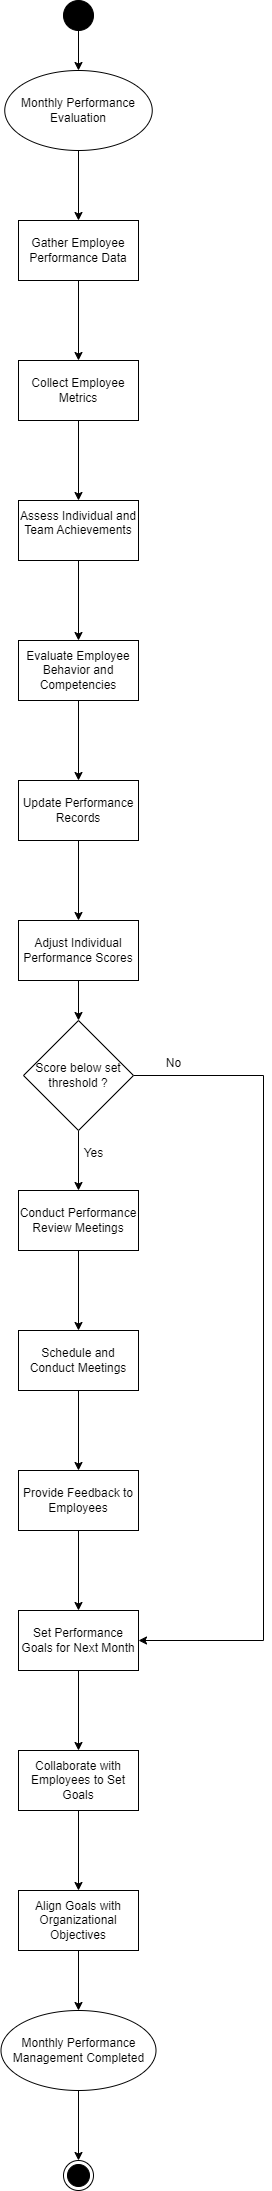

The diagram above was exported from draw.io. Its source (the exported page's mxGraphModel, read from the mxfile embedded in the PNG):
<mxGraphModel dx="2074" dy="1144" grid="1" gridSize="10" guides="1" tooltips="1" connect="1" arrows="1" fold="1" page="1" pageScale="1" pageWidth="850" pageHeight="1100" background="#ffffff" math="0" shadow="0">
  <root>
    <mxCell id="0" />
    <mxCell id="1" parent="0" />
    <mxCell id="BukiwJzhy6_vVrmL2CgK-54" style="edgeStyle=orthogonalEdgeStyle;rounded=0;orthogonalLoop=1;jettySize=auto;html=1;exitX=0.5;exitY=1;exitDx=0;exitDy=0;entryX=0.5;entryY=0;entryDx=0;entryDy=0;" parent="1" source="BukiwJzhy6_vVrmL2CgK-14" target="BukiwJzhy6_vVrmL2CgK-52" edge="1">
      <mxGeometry relative="1" as="geometry" />
    </mxCell>
    <mxCell id="BukiwJzhy6_vVrmL2CgK-14" value="" style="ellipse;fillColor=strokeColor;html=1;" parent="1" vertex="1">
      <mxGeometry x="310" y="40" width="30" height="30" as="geometry" />
    </mxCell>
    <mxCell id="BukiwJzhy6_vVrmL2CgK-23" value="" style="edgeStyle=orthogonalEdgeStyle;rounded=0;orthogonalLoop=1;jettySize=auto;html=1;" parent="1" source="BukiwJzhy6_vVrmL2CgK-18" target="BukiwJzhy6_vVrmL2CgK-22" edge="1">
      <mxGeometry relative="1" as="geometry" />
    </mxCell>
    <mxCell id="BukiwJzhy6_vVrmL2CgK-18" value="Gather Employee Performance Data" style="whiteSpace=wrap;html=1;rounded=0;" parent="1" vertex="1">
      <mxGeometry x="265" y="260" width="120" height="60" as="geometry" />
    </mxCell>
    <mxCell id="BukiwJzhy6_vVrmL2CgK-29" value="" style="edgeStyle=orthogonalEdgeStyle;rounded=0;orthogonalLoop=1;jettySize=auto;html=1;" parent="1" source="BukiwJzhy6_vVrmL2CgK-22" target="BukiwJzhy6_vVrmL2CgK-28" edge="1">
      <mxGeometry relative="1" as="geometry" />
    </mxCell>
    <mxCell id="BukiwJzhy6_vVrmL2CgK-22" value="Collect Employee Metrics" style="whiteSpace=wrap;html=1;rounded=0;" parent="1" vertex="1">
      <mxGeometry x="265" y="400" width="120" height="60" as="geometry" />
    </mxCell>
    <mxCell id="BukiwJzhy6_vVrmL2CgK-31" value="" style="edgeStyle=orthogonalEdgeStyle;rounded=0;orthogonalLoop=1;jettySize=auto;html=1;" parent="1" source="BukiwJzhy6_vVrmL2CgK-28" target="BukiwJzhy6_vVrmL2CgK-30" edge="1">
      <mxGeometry relative="1" as="geometry" />
    </mxCell>
    <mxCell id="BukiwJzhy6_vVrmL2CgK-28" value="&lt;div&gt;Assess Individual and Team Achievements&lt;/div&gt;&lt;div&gt;&lt;br&gt;&lt;/div&gt;" style="whiteSpace=wrap;html=1;rounded=0;" parent="1" vertex="1">
      <mxGeometry x="265" y="540" width="120" height="60" as="geometry" />
    </mxCell>
    <mxCell id="BukiwJzhy6_vVrmL2CgK-33" value="" style="edgeStyle=orthogonalEdgeStyle;rounded=0;orthogonalLoop=1;jettySize=auto;html=1;" parent="1" source="BukiwJzhy6_vVrmL2CgK-30" target="BukiwJzhy6_vVrmL2CgK-32" edge="1">
      <mxGeometry relative="1" as="geometry" />
    </mxCell>
    <mxCell id="BukiwJzhy6_vVrmL2CgK-30" value="Evaluate Employee Behavior and Competencies" style="whiteSpace=wrap;html=1;rounded=0;" parent="1" vertex="1">
      <mxGeometry x="265" y="680" width="120" height="60" as="geometry" />
    </mxCell>
    <mxCell id="BukiwJzhy6_vVrmL2CgK-35" value="" style="edgeStyle=orthogonalEdgeStyle;rounded=0;orthogonalLoop=1;jettySize=auto;html=1;" parent="1" source="BukiwJzhy6_vVrmL2CgK-32" target="BukiwJzhy6_vVrmL2CgK-34" edge="1">
      <mxGeometry relative="1" as="geometry" />
    </mxCell>
    <mxCell id="BukiwJzhy6_vVrmL2CgK-32" value="Update Performance Records" style="whiteSpace=wrap;html=1;rounded=0;" parent="1" vertex="1">
      <mxGeometry x="265" y="820" width="120" height="60" as="geometry" />
    </mxCell>
    <mxCell id="BukiwJzhy6_vVrmL2CgK-57" style="edgeStyle=orthogonalEdgeStyle;rounded=0;orthogonalLoop=1;jettySize=auto;html=1;exitX=0.5;exitY=1;exitDx=0;exitDy=0;entryX=0.5;entryY=0;entryDx=0;entryDy=0;" parent="1" source="BukiwJzhy6_vVrmL2CgK-34" target="BukiwJzhy6_vVrmL2CgK-56" edge="1">
      <mxGeometry relative="1" as="geometry" />
    </mxCell>
    <mxCell id="BukiwJzhy6_vVrmL2CgK-34" value="Adjust Individual Performance Scores" style="whiteSpace=wrap;html=1;rounded=0;" parent="1" vertex="1">
      <mxGeometry x="265" y="960" width="120" height="60" as="geometry" />
    </mxCell>
    <mxCell id="BukiwJzhy6_vVrmL2CgK-39" value="" style="edgeStyle=orthogonalEdgeStyle;rounded=0;orthogonalLoop=1;jettySize=auto;html=1;" parent="1" source="BukiwJzhy6_vVrmL2CgK-36" target="BukiwJzhy6_vVrmL2CgK-38" edge="1">
      <mxGeometry relative="1" as="geometry" />
    </mxCell>
    <mxCell id="BukiwJzhy6_vVrmL2CgK-36" value="Conduct Performance Review Meetings" style="whiteSpace=wrap;html=1;rounded=0;" parent="1" vertex="1">
      <mxGeometry x="265" y="1230" width="120" height="60" as="geometry" />
    </mxCell>
    <mxCell id="BukiwJzhy6_vVrmL2CgK-41" value="" style="edgeStyle=orthogonalEdgeStyle;rounded=0;orthogonalLoop=1;jettySize=auto;html=1;" parent="1" source="BukiwJzhy6_vVrmL2CgK-38" target="BukiwJzhy6_vVrmL2CgK-40" edge="1">
      <mxGeometry relative="1" as="geometry" />
    </mxCell>
    <mxCell id="BukiwJzhy6_vVrmL2CgK-38" value="Schedule and Conduct Meetings" style="whiteSpace=wrap;html=1;rounded=0;" parent="1" vertex="1">
      <mxGeometry x="265" y="1370" width="120" height="60" as="geometry" />
    </mxCell>
    <mxCell id="BukiwJzhy6_vVrmL2CgK-43" value="" style="edgeStyle=orthogonalEdgeStyle;rounded=0;orthogonalLoop=1;jettySize=auto;html=1;" parent="1" source="BukiwJzhy6_vVrmL2CgK-40" target="BukiwJzhy6_vVrmL2CgK-42" edge="1">
      <mxGeometry relative="1" as="geometry" />
    </mxCell>
    <mxCell id="BukiwJzhy6_vVrmL2CgK-40" value="Provide Feedback to Employees" style="whiteSpace=wrap;html=1;rounded=0;" parent="1" vertex="1">
      <mxGeometry x="265" y="1510" width="120" height="60" as="geometry" />
    </mxCell>
    <mxCell id="BukiwJzhy6_vVrmL2CgK-45" value="" style="edgeStyle=orthogonalEdgeStyle;rounded=0;orthogonalLoop=1;jettySize=auto;html=1;" parent="1" source="BukiwJzhy6_vVrmL2CgK-42" target="BukiwJzhy6_vVrmL2CgK-44" edge="1">
      <mxGeometry relative="1" as="geometry" />
    </mxCell>
    <mxCell id="BukiwJzhy6_vVrmL2CgK-42" value="Set Performance Goals for Next Month" style="whiteSpace=wrap;html=1;rounded=0;" parent="1" vertex="1">
      <mxGeometry x="265" y="1650" width="120" height="60" as="geometry" />
    </mxCell>
    <mxCell id="BukiwJzhy6_vVrmL2CgK-47" value="" style="edgeStyle=orthogonalEdgeStyle;rounded=0;orthogonalLoop=1;jettySize=auto;html=1;" parent="1" source="BukiwJzhy6_vVrmL2CgK-44" target="BukiwJzhy6_vVrmL2CgK-46" edge="1">
      <mxGeometry relative="1" as="geometry" />
    </mxCell>
    <mxCell id="BukiwJzhy6_vVrmL2CgK-44" value="Collaborate with Employees to Set Goals" style="whiteSpace=wrap;html=1;rounded=0;" parent="1" vertex="1">
      <mxGeometry x="265" y="1790" width="120" height="60" as="geometry" />
    </mxCell>
    <mxCell id="BukiwJzhy6_vVrmL2CgK-49" style="edgeStyle=orthogonalEdgeStyle;rounded=0;orthogonalLoop=1;jettySize=auto;html=1;exitX=0.5;exitY=1;exitDx=0;exitDy=0;" parent="1" source="BukiwJzhy6_vVrmL2CgK-46" target="BukiwJzhy6_vVrmL2CgK-48" edge="1">
      <mxGeometry relative="1" as="geometry" />
    </mxCell>
    <mxCell id="BukiwJzhy6_vVrmL2CgK-46" value="Align Goals with Organizational Objectives" style="whiteSpace=wrap;html=1;rounded=0;" parent="1" vertex="1">
      <mxGeometry x="265" y="1930" width="120" height="60" as="geometry" />
    </mxCell>
    <mxCell id="BukiwJzhy6_vVrmL2CgK-51" style="edgeStyle=orthogonalEdgeStyle;rounded=0;orthogonalLoop=1;jettySize=auto;html=1;exitX=0.5;exitY=1;exitDx=0;exitDy=0;" parent="1" source="BukiwJzhy6_vVrmL2CgK-48" target="BukiwJzhy6_vVrmL2CgK-50" edge="1">
      <mxGeometry relative="1" as="geometry" />
    </mxCell>
    <mxCell id="BukiwJzhy6_vVrmL2CgK-48" value="Monthly Performance Management Completed" style="ellipse;whiteSpace=wrap;html=1;" parent="1" vertex="1">
      <mxGeometry x="247.5" y="2050" width="155" height="80" as="geometry" />
    </mxCell>
    <mxCell id="BukiwJzhy6_vVrmL2CgK-50" value="" style="ellipse;html=1;shape=endState;fillColor=strokeColor;" parent="1" vertex="1">
      <mxGeometry x="310" y="2200" width="30" height="30" as="geometry" />
    </mxCell>
    <mxCell id="BukiwJzhy6_vVrmL2CgK-53" style="edgeStyle=orthogonalEdgeStyle;rounded=0;orthogonalLoop=1;jettySize=auto;html=1;exitX=0.5;exitY=1;exitDx=0;exitDy=0;" parent="1" source="BukiwJzhy6_vVrmL2CgK-52" target="BukiwJzhy6_vVrmL2CgK-18" edge="1">
      <mxGeometry relative="1" as="geometry" />
    </mxCell>
    <mxCell id="BukiwJzhy6_vVrmL2CgK-52" value="Monthly Performance Evaluation" style="ellipse;whiteSpace=wrap;html=1;" parent="1" vertex="1">
      <mxGeometry x="251.25" y="110" width="147.5" height="80" as="geometry" />
    </mxCell>
    <mxCell id="BukiwJzhy6_vVrmL2CgK-58" style="edgeStyle=orthogonalEdgeStyle;rounded=0;orthogonalLoop=1;jettySize=auto;html=1;exitX=0.5;exitY=1;exitDx=0;exitDy=0;" parent="1" source="BukiwJzhy6_vVrmL2CgK-56" target="BukiwJzhy6_vVrmL2CgK-36" edge="1">
      <mxGeometry relative="1" as="geometry" />
    </mxCell>
    <mxCell id="BukiwJzhy6_vVrmL2CgK-60" style="edgeStyle=orthogonalEdgeStyle;rounded=0;orthogonalLoop=1;jettySize=auto;html=1;exitX=1;exitY=0.5;exitDx=0;exitDy=0;entryX=1;entryY=0.5;entryDx=0;entryDy=0;" parent="1" source="BukiwJzhy6_vVrmL2CgK-56" target="BukiwJzhy6_vVrmL2CgK-42" edge="1">
      <mxGeometry relative="1" as="geometry">
        <Array as="points">
          <mxPoint x="510" y="1115" />
          <mxPoint x="510" y="1680" />
        </Array>
      </mxGeometry>
    </mxCell>
    <mxCell id="BukiwJzhy6_vVrmL2CgK-56" value="Score below set threshold ?" style="rhombus;whiteSpace=wrap;html=1;" parent="1" vertex="1">
      <mxGeometry x="270" y="1060" width="110" height="110" as="geometry" />
    </mxCell>
    <mxCell id="BukiwJzhy6_vVrmL2CgK-59" value="Yes" style="text;html=1;align=center;verticalAlign=middle;resizable=0;points=[];autosize=1;strokeColor=none;fillColor=none;" parent="1" vertex="1">
      <mxGeometry x="320" y="1178" width="40" height="30" as="geometry" />
    </mxCell>
    <mxCell id="BukiwJzhy6_vVrmL2CgK-61" value="No" style="text;html=1;align=center;verticalAlign=middle;resizable=0;points=[];autosize=1;strokeColor=none;fillColor=none;" parent="1" vertex="1">
      <mxGeometry x="400" y="1088" width="40" height="30" as="geometry" />
    </mxCell>
  </root>
</mxGraphModel>